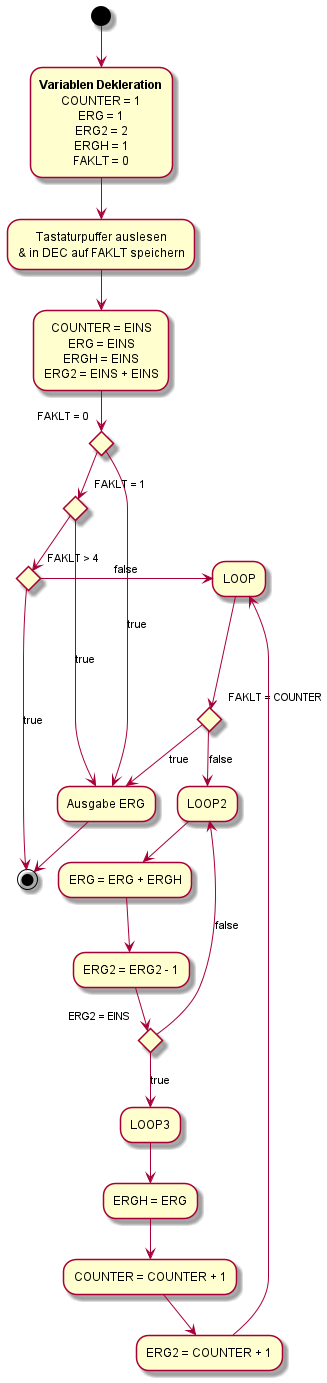

The diagram above was rendered by PlantUML. Its source (embedded in the PNG):
@startuml
'https://plantuml.com/activity-diagram-beta


(*) --> "**Variablen Dekleration**
          COUNTER = 1
          ERG = 1
          ERG2 = 2
          ERGH = 1
          FAKLT = 0
          "

-->"Tastaturpuffer auslesen
    & in DEC auf FAKLT speichern"

-->"COUNTER = EINS
ERG = EINS
ERGH = EINS
ERG2 = EINS + EINS"

if "FAKLT = 0" then
--> [true]"Ausgabe ERG"
-->(*)
else
    if "FAKLT = 1" then
    -> [true]"Ausgabe ERG"
    else
        if "FAKLT > 4" then
        -->[true](*)
        else
        ->[false]"LOOP"
        Endif
        Endif
        Endif

--->if "FAKLT = COUNTER" then
    -->[true]"Ausgabe ERG"
    else
    -->[false]"LOOP2"
    Endif

-->"ERG = ERG + ERGH"
-->"ERG2 = ERG2 - 1"

if "ERG2 = EINS" then
    -->[true]"LOOP3"
    -->"ERGH = ERG"
    -->"COUNTER = COUNTER + 1"
    -->"ERG2 = COUNTER + 1"
    -->"LOOP"
    else
    -->[false]"LOOP2"
    Endif








@enduml